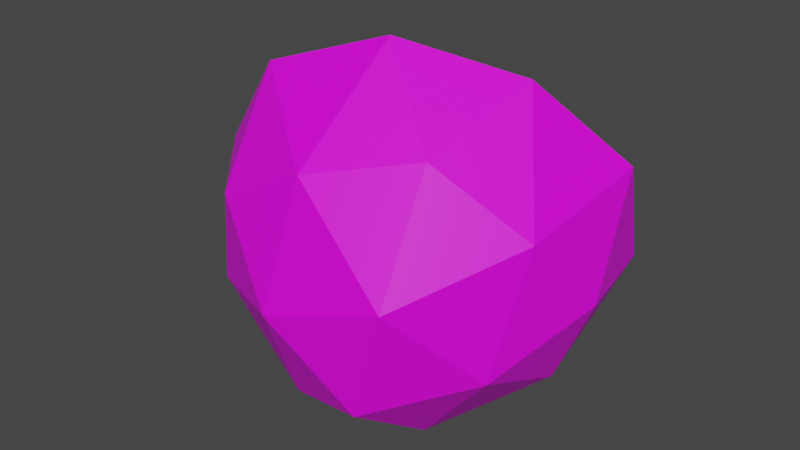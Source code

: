 # Source: Coconut.blend  (saved by Blender 2.91.10; exported with 4.5.12 LTS)
import bpy
from mathutils import Matrix  # noqa: F401  (used for matrix-valued properties, if any)

bpy.ops.wm.read_factory_settings(use_empty=True)
scene = bpy.context.scene
scene.name = 'Scene'

# ---- collections
col_collection = bpy.data.collections.new('Collection'); scene.collection.children.link(col_collection)

# ---- images (referenced by path relative to the original .blend; pixels are not part of the script)
import os
ASSET_DIR = os.environ.get("B2B_ASSET_DIR", "")  # directory of the original .blend (textures are referenced by path, not embedded)
HERE = os.path.dirname(os.path.abspath(__file__))  # packed textures are extracted next to this script under _unpacked/

def load_image(name, relpath, width, height, colorspace="sRGB"):
    """Load a texture the original file referenced (path relative to the .blend, or extracted next to this script)."""
    p = next((c for c in (os.path.join(HERE, relpath), os.path.join(ASSET_DIR, relpath)) if relpath and os.path.exists(c)), "")
    if p:
        img = bpy.data.images.load(p, check_existing=True)
        img.name = name
    else:  # same state as the original file: an image datablock whose file is absent (Cycles renders it pink)
        img = bpy.data.images.new(name, width, height)
        img.source = "FILE"
        img.filepath = "//" + (relpath or name)
    img.colorspace_settings.name = colorspace
    return img
img_coconut_jpg = load_image('coconut.jpg', 'coconut.jpg', 1024, 1024, 'sRGB')

# ---- materials (node trees are filled in below, after node groups)
mat_shell = bpy.data.materials.new('Shell')
mat_shell.use_transparent_shadow = False
mat_meat = bpy.data.materials.new('Meat')
mat_meat.use_transparent_shadow = False

# ---- material node trees
mat_shell.use_nodes = True; mat_shell.node_tree.nodes.clear()
_N = mat_shell.node_tree.nodes; _L = mat_shell.node_tree.links
n0 = _N.new('ShaderNodeBsdfPrincipled'); n0.name = 'Principled BSDF'; n0.location = (10, 300)
n0.distribution = 'GGX'
n0.subsurface_method = 'BURLEY'
n0.inputs[3].default_value = 1.45
n0.inputs[27].default_value = (0.0, 0.0, 0.0, 1.0)
n0.inputs[28].default_value = 1.0
n1 = _N.new('ShaderNodeOutputMaterial'); n1.name = 'Material Output'; n1.location = (300, 300)
n2 = _N.new('ShaderNodeTexImage'); n2.name = 'Image Texture'; n2.location = (-448, 199)
n2.image = img_coconut_jpg
_L.new(n0.outputs[0], n1.inputs[0])
_L.new(n2.outputs[0], n0.inputs[0])
n1.is_active_output = True
mat_meat.use_nodes = True; mat_meat.node_tree.nodes.clear()
_N = mat_meat.node_tree.nodes; _L = mat_meat.node_tree.links
n0 = _N.new('ShaderNodeBsdfPrincipled'); n0.name = 'Principled BSDF'; n0.location = (10, 300)
n0.distribution = 'GGX'
n0.subsurface_method = 'BURLEY'
n0.inputs[3].default_value = 1.45
n0.inputs[27].default_value = (0.0, 0.0, 0.0, 1.0)
n0.inputs[28].default_value = 1.0
n1 = _N.new('ShaderNodeOutputMaterial'); n1.name = 'Material Output'; n1.location = (300, 300)
_L.new(n0.outputs[0], n1.inputs[0])
n1.is_active_output = True

# ---- world
world_world = bpy.data.worlds.new('World'); scene.world = world_world
world_world.use_nodes = True; world_world.node_tree.nodes.clear()
_N = world_world.node_tree.nodes; _L = world_world.node_tree.links
n0 = _N.new('ShaderNodeOutputWorld'); n0.name = 'World Output'; n0.location = (300, 300)
n1 = _N.new('ShaderNodeBackground'); n1.name = 'Background'; n1.location = (10, 300)
n1.inputs[0].default_value = (0.05088, 0.05088, 0.05088, 1.0)
_L.new(n1.outputs[0], n0.inputs[0])
n0.is_active_output = True
world_world.color = (0.05088, 0.05088, 0.05088)
world_world.use_sun_shadow = False
world_world.sun_shadow_jitter_overblur = 0.0

# ---- meshes
me_sphere = bpy.data.meshes.new('Sphere')
me_sphere.from_pydata([(-0.02539, 0.006286, -0.07974), (0.02944, 0.0862, -0.05012), (0.06248, 0.02675, -0.04833), (0.02836, -0.02206, -0.06634), (-0.02183, -0.04969, -0.05279), (0.0438, -0.06982, 0.02139), (0.06578, -0.02928, -0.02147), (0.07417, -0.01318, 0.03851), (-0.003702, -0.006698, 0.1055), (-0.1026, 0.01354, -0.01447), (-0.02525, 0.07518, -0.07599), (-0.01543, -0.07397, 0.0004547), (-0.008578, -0.05747, 0.06006), (-0.0693, -0.04577, -0.01275), (0.07011, 0.07997, -0.005986), (0.0463, 0.02227, 0.09006), (0.07784, 0.05479, 0.04962), (-0.05984, -0.02044, 0.08622), (-0.09612, -0.01091, 0.03915), (-0.07542, 0.04573, -0.05589), (0.01945, 0.03403, -0.07798), (-0.06656, -0.01326, -0.0538), (-0.05563, -0.05471, 0.03708), (0.03679, -0.03318, 0.07011), (0.08408, 0.02157, -0.0004846), (0.02723, -0.06687, -0.03398), (-0.02152, 0.01018, -0.05947), (0.01791, 0.07847, -0.03436), (0.04638, 0.02557, -0.03489), (0.02022, -0.01438, -0.04858), (-0.01721, -0.03509, -0.03842), (0.03317, -0.05213, 0.01753), (0.04811, -0.02058, -0.01419), (0.0555, -0.006124, 0.032), (-0.007654, 0.005516, 0.08883), (-0.08486, 0.02132, -0.006309), (-0.02454, 0.07132, -0.05536), (-0.01145, -0.05339, 0.001679), (-0.008065, -0.0399, 0.04858), (-0.05558, -0.03075, -0.007549), (0.0514, 0.07407, 0.001504), (0.03191, 0.02818, 0.07594), (0.05752, 0.05463, 0.04434), (-0.05207, -0.005306, 0.07391), (-0.07969, 0.001933, 0.03671), (-0.06342, 0.04699, -0.0387), (0.01233, 0.03195, -0.05833), (-0.05373, -0.005299, -0.03921), (-0.0453, -0.03726, 0.03162), (0.02658, -0.02146, 0.05599), (0.06333, 0.02226, 0.002666), (0.02051, -0.04971, -0.02391)], [], [(9, 13, 18), (0, 21, 19), (10, 0, 19), (13, 22, 18), (17, 12, 8), (7, 24, 16), (15, 7, 16), (12, 23, 8), (11, 22, 13), (2, 20, 1), (14, 2, 1), (4, 21, 0), (3, 4, 0), (3, 0, 20), (5, 6, 7), (5, 7, 23), (5, 23, 12), (11, 5, 12), (4, 11, 13), (4, 13, 21), (6, 24, 7), (11, 12, 22), (6, 25, 3), (2, 6, 3), (2, 3, 20), (22, 17, 18), (23, 15, 8), (24, 14, 16), (20, 10, 1), (21, 9, 19), (20, 0, 10), (21, 13, 9), (22, 12, 17), (23, 7, 15), (24, 2, 14), (25, 4, 3), (25, 11, 4), (25, 6, 5), (25, 5, 11), (24, 6, 2), (35, 44, 39), (26, 45, 47), (36, 45, 26), (39, 44, 48), (43, 34, 38), (33, 42, 50), (41, 42, 33), (38, 34, 49), (37, 39, 48), (28, 27, 46), (40, 27, 28), (30, 26, 47), (29, 26, 30), (29, 46, 26), (31, 33, 32), (31, 49, 33), (31, 38, 49), (37, 38, 31), (30, 39, 37), (30, 47, 39), (32, 33, 50), (37, 48, 38), (32, 29, 51), (28, 29, 32), (28, 46, 29), (48, 44, 43), (49, 34, 41), (50, 42, 40), (46, 27, 36), (47, 45, 35), (46, 36, 26), (47, 35, 39), (48, 43, 38), (49, 41, 33), (50, 40, 28), (51, 29, 30), (51, 30, 37), (51, 31, 32), (51, 37, 31), (50, 28, 32), (18, 17, 43, 44), (1, 10, 36, 27), (8, 15, 41, 34), (10, 19, 45, 36), (17, 8, 34, 43), (19, 9, 35, 45), (16, 14, 40, 42), (14, 1, 27, 40), (9, 18, 44, 35), (15, 16, 42, 41)])
me_sphere.polygons.foreach_set('material_index', [0, 0, 0, 0, 0, 0, 0, 0, 0, 0, 0, 0, 0, 0, 0, 0, 0, 0, 0, 0, 0, 0, 0, 0, 0, 0, 0, 0, 0, 0, 0, 0, 0, 0, 0, 0, 0, 0, 0, 0, 1, 1, 1, 1, 1, 1, 1, 1, 1, 1, 1, 1, 1, 1, 1, 1, 1, 1, 1, 1, 1, 1, 1, 1, 1, 1, 1, 1, 1, 1, 1, 1, 1, 1, 1, 1, 1, 1, 1, 1, 1, 1, 1, 1, 1, 1, 1, 1, 1, 1])
_uv = me_sphere.uv_layers.new(name='UVMap')
_uv.uv.foreach_set('vector', [0.3182, 0.2362, 0.2727, 0.1575, 0.2273, 0.2362, 0.4545, 0.1575, 0.3636, 0.1575, 0.4091, 0.2362, 0.5, 0.2362, 0.4545, 0.1575, 0.4091, 0.2362, 0.2727, 0.1575, 0.1818, 0.1575, 0.2273, 0.2362, 0.1364, 0.2362, 0.09091, 0.1575, 0.04545, 0.2362, 0.8182, 0.1575, 0.7273, 0.1575, 0.7727, 0.2362, 0.8636, 0.2362, 0.8182, 0.1575, 0.7727, 0.2362, 0.09091, 0.1575, 0.0, 0.1575, 0.04545, 0.2362, 0.2273, 0.07873, 0.1818, 0.1575, 0.2727, 0.1575, 0.6364, 0.1575, 0.5455, 0.1575, 0.5909, 0.2362, 0.6818, 0.2362, 0.6364, 0.1575, 0.5909, 0.2362, 0.4091, 0.07873, 0.3636, 0.1575, 0.4545, 0.1575, 0.5, 0.07873, 0.4091, 0.07873, 0.4545, 0.1575, 0.5, 0.07873, 0.4545, 0.1575, 0.5455, 0.1575, 0.8636, 0.07873, 0.7727, 0.07873, 0.8182, 0.1575, 0.8636, 0.07873, 0.8182, 0.1575, 0.9091, 0.1575, 0.04545, 0.07873, 0.0, 0.1575, 0.09091, 0.1575, 0.1364, 0.07873, 0.04545, 0.07873, 0.09091, 0.1575, 0.3182, 0.07873, 0.2273, 0.07873, 0.2727, 0.1575, 0.3182, 0.07873, 0.2727, 0.1575, 0.3636, 0.1575, 0.7727, 0.07873, 0.7273, 0.1575, 0.8182, 0.1575, 0.1364, 0.07873, 0.09091, 0.1575, 0.1818, 0.1575, 0.6818, 0.07873, 0.6364, 0.0, 0.5909, 0.07873, 0.6364, 0.1575, 0.6818, 0.07873, 0.5909, 0.07873, 0.6364, 0.1575, 0.5909, 0.07873, 0.5455, 0.1575, 0.1818, 0.1575, 0.1364, 0.2362, 0.2273, 0.2362, 0.9091, 0.1575, 0.8636, 0.2362, 0.9545, 0.2362, 0.7273, 0.1575, 0.6818, 0.2362, 0.7727, 0.2362, 0.5455, 0.1575, 0.5, 0.2362, 0.5909, 0.2362, 0.3636, 0.1575, 0.3182, 0.2362, 0.4091, 0.2362, 0.5455, 0.1575, 0.4545, 0.1575, 0.5, 0.2362, 0.3636, 0.1575, 0.2727, 0.1575, 0.3182, 0.2362, 0.1818, 0.1575, 0.09091, 0.1575, 0.1364, 0.2362, 0.9091, 0.1575, 0.8182, 0.1575, 0.8636, 0.2362, 0.7273, 0.1575, 0.6364, 0.1575, 0.6818, 0.2362, 0.4545, 0.0, 0.4091, 0.07873, 0.5, 0.07873, 0.2727, 0.0, 0.2273, 0.07873, 0.3182, 0.07873, 0.8182, 0.0, 0.7727, 0.07873, 0.8636, 0.07873, 0.09091, 0.0, 0.04545, 0.07873, 0.1364, 0.07873, 0.7273, 0.1575, 0.6818, 0.07873, 0.6364, 0.1575, 0.3182, 0.2362, 0.2273, 0.2362, 0.2727, 0.1575, 0.4545, 0.1575, 0.4091, 0.2362, 0.3636, 0.1575, 0.5, 0.2362, 0.4091, 0.2362, 0.4545, 0.1575, 0.2727, 0.1575, 0.2273, 0.2362, 0.1818, 0.1575, 0.1364, 0.2362, 0.04545, 0.2362, 0.09091, 0.1575, 0.8182, 0.1575, 0.7727, 0.2362, 0.7273, 0.1575, 0.8636, 0.2362, 0.7727, 0.2362, 0.8182, 0.1575, 0.09091, 0.1575, 0.04545, 0.2362, 0.0, 0.1575, 0.2273, 0.07873, 0.2727, 0.1575, 0.1818, 0.1575, 0.6364, 0.1575, 0.5909, 0.2362, 0.5455, 0.1575, 0.6818, 0.2362, 0.5909, 0.2362, 0.6364, 0.1575, 0.4091, 0.07873, 0.4545, 0.1575, 0.3636, 0.1575, 0.5, 0.07873, 0.4545, 0.1575, 0.4091, 0.07873, 0.5, 0.07873, 0.5455, 0.1575, 0.4545, 0.1575, 0.8636, 0.07873, 0.8182, 0.1575, 0.7727, 0.07873, 0.8636, 0.07873, 0.9091, 0.1575, 0.8182, 0.1575, 0.04545, 0.07873, 0.09091, 0.1575, 0.0, 0.1575, 0.1364, 0.07873, 0.09091, 0.1575, 0.04545, 0.07873, 0.3182, 0.07873, 0.2727, 0.1575, 0.2273, 0.07873, 0.3182, 0.07873, 0.3636, 0.1575, 0.2727, 0.1575, 0.7727, 0.07873, 0.8182, 0.1575, 0.7273, 0.1575, 0.1364, 0.07873, 0.1818, 0.1575, 0.09091, 0.1575, 0.6818, 0.07873, 0.5909, 0.07873, 0.6364, 0.0, 0.6364, 0.1575, 0.5909, 0.07873, 0.6818, 0.07873, 0.6364, 0.1575, 0.5455, 0.1575, 0.5909, 0.07873, 0.1818, 0.1575, 0.2273, 0.2362, 0.1364, 0.2362, 0.9091, 0.1575, 0.9545, 0.2362, 0.8636, 0.2362, 0.7273, 0.1575, 0.7727, 0.2362, 0.6818, 0.2362, 0.5455, 0.1575, 0.5909, 0.2362, 0.5, 0.2362, 0.3636, 0.1575, 0.4091, 0.2362, 0.3182, 0.2362, 0.5455, 0.1575, 0.5, 0.2362, 0.4545, 0.1575, 0.3636, 0.1575, 0.3182, 0.2362, 0.2727, 0.1575, 0.1818, 0.1575, 0.1364, 0.2362, 0.09091, 0.1575, 0.9091, 0.1575, 0.8636, 0.2362, 0.8182, 0.1575, 0.7273, 0.1575, 0.6818, 0.2362, 0.6364, 0.1575, 0.4545, 0.0, 0.5, 0.07873, 0.4091, 0.07873, 0.2727, 0.0, 0.3182, 0.07873, 0.2273, 0.07873, 0.8182, 0.0, 0.8636, 0.07873, 0.7727, 0.07873, 0.09091, 0.0, 0.1364, 0.07873, 0.04545, 0.07873, 0.7273, 0.1575, 0.6364, 0.1575, 0.6818, 0.07873, 0.2273, 0.2362, 0.1364, 0.2362, 0.1364, 0.2362, 0.2273, 0.2362, 0.5909, 0.2362, 0.5, 0.2362, 0.5, 0.2362, 0.5909, 0.2362, 0.9545, 0.2362, 0.8636, 0.2362, 0.8636, 0.2362, 0.9545, 0.2362, 0.5, 0.2362, 0.4091, 0.2362, 0.4091, 0.2362, 0.5, 0.2362, 0.1364, 0.2362, 0.04545, 0.2362, 0.04545, 0.2362, 0.1364, 0.2362, 0.4091, 0.2362, 0.3182, 0.2362, 0.3182, 0.2362, 0.4091, 0.2362, 0.7727, 0.2362, 0.6818, 0.2362, 0.6818, 0.2362, 0.7727, 0.2362, 0.6818, 0.2362, 0.5909, 0.2362, 0.5909, 0.2362, 0.6818, 0.2362, 0.3182, 0.2362, 0.2273, 0.2362, 0.2273, 0.2362, 0.3182, 0.2362, 0.8636, 0.2362, 0.7727, 0.2362, 0.7727, 0.2362, 0.8636, 0.2362])
me_sphere.materials.append(mat_shell)
me_sphere.materials.append(mat_meat)
me_sphere.use_remesh_fix_poles = True
me_sphere.use_remesh_preserve_attributes = False
me_sphere.use_mirror_vertex_groups = False
me_sphere.update()

# ---- objects
ob_coconut = bpy.data.objects.new('Coconut', me_sphere)

# ---- transforms, parenting, visibility, modifiers, constraints
ob_coconut.location = (0.0, 0.0, 0.0)
ob_coconut.lineart.crease_threshold = 0.0

# ---- collection membership
col_collection.objects.link(ob_coconut)

# ---- scene / render settings (as saved in the file)
scene.frame_start = 1; scene.frame_end = 250; scene.frame_set(1)
scene.render.engine = 'BLENDER_EEVEE_NEXT'
scene.render.film_transparent = True
scene.cycles.use_denoising = False
scene.cycles.samples = 128
scene.cycles.sampling_pattern = 'TABULATED_SOBOL'
scene.cycles.use_adaptive_sampling = False
scene.cycles.use_light_tree = False
scene.eevee.use_raytracing = True
scene.view_settings.view_transform = 'Filmic'
bpy.context.view_layer.update()

# ---- added for rendering (the .blend has no active camera and no usable light): camera, sun
cam_auto = bpy.data.cameras.new('AutoCamera')
cam_auto.lens = 50.0
cam_auto.sensor_width = 36.0
cam_auto.clip_end = 1000.0
ob_auto_camera = bpy.data.objects.new('AutoCamera', cam_auto)
scene.collection.objects.link(ob_auto_camera)
ob_auto_camera.location = (0.275613, -0.335717, 0.240742)
ob_auto_camera.rotation_euler = (1.09748, -7.21219e-08, 0.694738)
scene.camera = ob_auto_camera
light_auto_sun = bpy.data.lights.new('AutoSun', 'SUN')
light_auto_sun.energy = 3.0
light_auto_sun.angle = 0.0523599
ob_auto_sun = bpy.data.objects.new('AutoSun', light_auto_sun)
scene.collection.objects.link(ob_auto_sun)
ob_auto_sun.rotation_euler = (0.872665, 0.174533, 0.523599)
bpy.context.view_layer.update()
